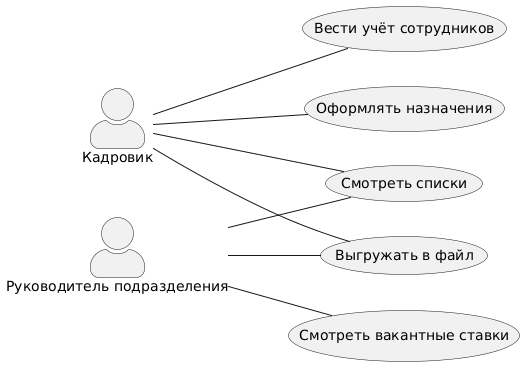

The diagram above was rendered by PlantUML. Its source (embedded in the PNG):
@startuml
left to right direction
skinparam actorStyle awesome

actor "Кадровик" as HR
actor "Руководитель подразделения" as MGR

usecase "Оформлять назначения" as Assign
usecase "Вести учёт сотрудников" as Track
usecase "Выгружать в файл" as Export
usecase "Смотреть списки" as ViewLists
usecase "Смотреть вакантные ставки" as ViewVacancies

HR -- Assign
HR -- Track
HR -- Export
HR -- ViewLists
MGR -- Export
MGR -- ViewLists
MGR -- ViewVacancies
@enduml